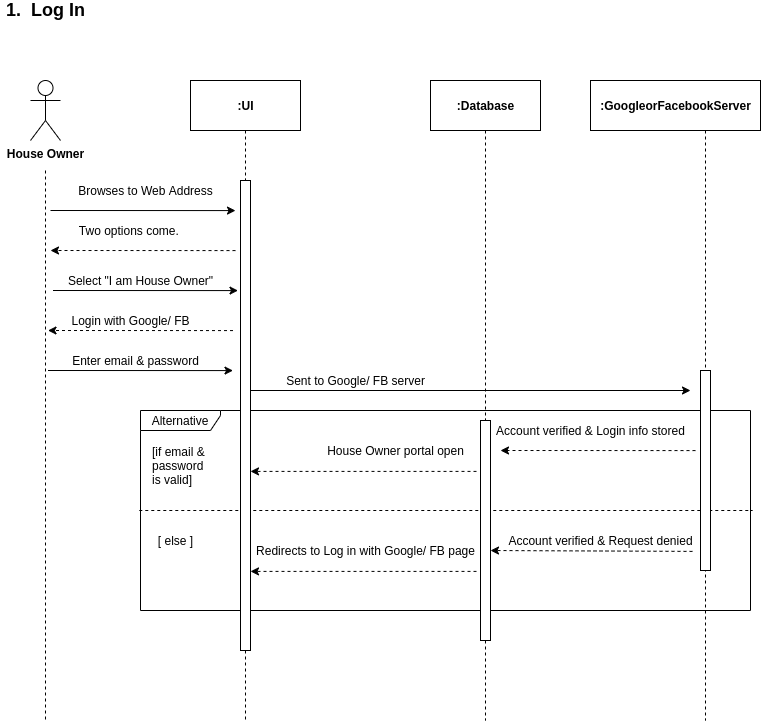

The diagram above was exported from draw.io. Its source (the exported page's mxGraphModel, read from the mxfile embedded in the PNG):
<mxGraphModel dx="868" dy="504" grid="1" gridSize="10" guides="1" tooltips="1" connect="1" arrows="1" fold="1" page="1" pageScale="1" pageWidth="850" pageHeight="1100" math="0" shadow="0">
  <root>
    <mxCell id="0" />
    <mxCell id="1" parent="0" />
    <mxCell id="Dg1wA7ER9GjgltAIQwPO-1" value="" style="endArrow=none;dashed=1;html=1;exitX=-0.002;exitY=0.5;exitDx=0;exitDy=0;exitPerimeter=0;entryX=1.003;entryY=0.5;entryDx=0;entryDy=0;entryPerimeter=0;" parent="1" source="Dg1wA7ER9GjgltAIQwPO-2" target="Dg1wA7ER9GjgltAIQwPO-2" edge="1">
      <mxGeometry width="50" height="50" relative="1" as="geometry">
        <mxPoint x="390" y="570" as="sourcePoint" />
        <mxPoint x="440" y="520" as="targetPoint" />
      </mxGeometry>
    </mxCell>
    <mxCell id="Dg1wA7ER9GjgltAIQwPO-2" value="Alternative" style="shape=umlFrame;whiteSpace=wrap;html=1;width=80;height=20;" parent="1" vertex="1">
      <mxGeometry x="180" y="450" width="610" height="200" as="geometry" />
    </mxCell>
    <mxCell id="Dg1wA7ER9GjgltAIQwPO-3" style="edgeStyle=orthogonalEdgeStyle;rounded=0;orthogonalLoop=1;jettySize=auto;html=1;dashed=1;endArrow=none;endFill=0;" parent="1" edge="1">
      <mxGeometry relative="1" as="geometry">
        <mxPoint x="85" y="761" as="targetPoint" />
        <mxPoint x="85" y="210" as="sourcePoint" />
      </mxGeometry>
    </mxCell>
    <mxCell id="Dg1wA7ER9GjgltAIQwPO-4" value="&lt;b&gt;House&lt;/b&gt; &lt;b&gt;Owner&lt;/b&gt;" style="shape=umlActor;verticalLabelPosition=bottom;verticalAlign=top;html=1;outlineConnect=0;" parent="1" vertex="1">
      <mxGeometry x="70" y="120" width="30" height="60" as="geometry" />
    </mxCell>
    <mxCell id="Dg1wA7ER9GjgltAIQwPO-5" style="edgeStyle=orthogonalEdgeStyle;rounded=0;orthogonalLoop=1;jettySize=auto;html=1;dashed=1;endArrow=none;endFill=0;" parent="1" source="Dg1wA7ER9GjgltAIQwPO-11" edge="1">
      <mxGeometry relative="1" as="geometry">
        <mxPoint x="285" y="760" as="targetPoint" />
        <Array as="points">
          <mxPoint x="285" y="750" />
        </Array>
      </mxGeometry>
    </mxCell>
    <mxCell id="Dg1wA7ER9GjgltAIQwPO-6" value="&lt;b&gt;:UI&lt;/b&gt;" style="html=1;" parent="1" vertex="1">
      <mxGeometry x="230" y="120" width="110" height="50" as="geometry" />
    </mxCell>
    <mxCell id="Dg1wA7ER9GjgltAIQwPO-7" style="edgeStyle=orthogonalEdgeStyle;rounded=0;orthogonalLoop=1;jettySize=auto;html=1;dashed=1;endArrow=none;endFill=0;" parent="1" source="Dg1wA7ER9GjgltAIQwPO-13" edge="1">
      <mxGeometry relative="1" as="geometry">
        <mxPoint x="525" y="760" as="targetPoint" />
      </mxGeometry>
    </mxCell>
    <mxCell id="Dg1wA7ER9GjgltAIQwPO-8" value="&lt;b&gt;:Database&lt;/b&gt;" style="html=1;" parent="1" vertex="1">
      <mxGeometry x="470" y="120" width="110" height="50" as="geometry" />
    </mxCell>
    <mxCell id="Dg1wA7ER9GjgltAIQwPO-9" style="edgeStyle=orthogonalEdgeStyle;rounded=0;orthogonalLoop=1;jettySize=auto;html=1;dashed=1;endArrow=none;endFill=0;exitX=0.5;exitY=1;exitDx=0;exitDy=0;" parent="1" edge="1">
      <mxGeometry relative="1" as="geometry">
        <mxPoint x="745" y="760" as="targetPoint" />
        <mxPoint x="745" y="170" as="sourcePoint" />
        <Array as="points" />
      </mxGeometry>
    </mxCell>
    <mxCell id="Dg1wA7ER9GjgltAIQwPO-10" value="&lt;font style=&quot;font-size: 18px&quot;&gt;&lt;b&gt;1.&amp;nbsp; Log In&lt;/b&gt;&lt;/font&gt;" style="text;html=1;align=center;verticalAlign=middle;resizable=0;points=[];autosize=1;" parent="1" vertex="1">
      <mxGeometry x="40" y="40" width="90" height="20" as="geometry" />
    </mxCell>
    <mxCell id="Dg1wA7ER9GjgltAIQwPO-11" value="" style="html=1;points=[];perimeter=orthogonalPerimeter;" parent="1" vertex="1">
      <mxGeometry x="280" y="220" width="10" height="470" as="geometry" />
    </mxCell>
    <mxCell id="Dg1wA7ER9GjgltAIQwPO-12" style="edgeStyle=orthogonalEdgeStyle;rounded=0;orthogonalLoop=1;jettySize=auto;html=1;dashed=1;endArrow=none;endFill=0;" parent="1" source="Dg1wA7ER9GjgltAIQwPO-6" target="Dg1wA7ER9GjgltAIQwPO-11" edge="1">
      <mxGeometry relative="1" as="geometry">
        <mxPoint x="285" y="760" as="targetPoint" />
        <mxPoint x="285" y="170" as="sourcePoint" />
        <Array as="points" />
      </mxGeometry>
    </mxCell>
    <mxCell id="Dg1wA7ER9GjgltAIQwPO-13" value="" style="html=1;points=[];perimeter=orthogonalPerimeter;" parent="1" vertex="1">
      <mxGeometry x="520" y="460" width="10" height="220" as="geometry" />
    </mxCell>
    <mxCell id="Dg1wA7ER9GjgltAIQwPO-14" style="edgeStyle=orthogonalEdgeStyle;rounded=0;orthogonalLoop=1;jettySize=auto;html=1;dashed=1;endArrow=none;endFill=0;" parent="1" source="Dg1wA7ER9GjgltAIQwPO-8" target="Dg1wA7ER9GjgltAIQwPO-13" edge="1">
      <mxGeometry relative="1" as="geometry">
        <mxPoint x="525" y="740" as="targetPoint" />
        <mxPoint x="525" y="170" as="sourcePoint" />
      </mxGeometry>
    </mxCell>
    <mxCell id="Dg1wA7ER9GjgltAIQwPO-15" value="" style="html=1;points=[];perimeter=orthogonalPerimeter;" parent="1" vertex="1">
      <mxGeometry x="740" y="410" width="10" height="200" as="geometry" />
    </mxCell>
    <mxCell id="Dg1wA7ER9GjgltAIQwPO-16" value="" style="endArrow=classic;html=1;entryX=-0.5;entryY=0.064;entryDx=0;entryDy=0;entryPerimeter=0;" parent="1" target="Dg1wA7ER9GjgltAIQwPO-11" edge="1">
      <mxGeometry width="50" height="50" relative="1" as="geometry">
        <mxPoint x="90" y="250" as="sourcePoint" />
        <mxPoint x="150" y="250" as="targetPoint" />
      </mxGeometry>
    </mxCell>
    <mxCell id="Dg1wA7ER9GjgltAIQwPO-17" value="Browses to Web Address" style="text;html=1;align=center;verticalAlign=middle;resizable=0;points=[];autosize=1;" parent="1" vertex="1">
      <mxGeometry x="110" y="220" width="150" height="20" as="geometry" />
    </mxCell>
    <mxCell id="Dg1wA7ER9GjgltAIQwPO-18" value="" style="endArrow=classic;html=1;entryX=-0.5;entryY=0.064;entryDx=0;entryDy=0;entryPerimeter=0;dashed=1;" parent="1" edge="1">
      <mxGeometry width="50" height="50" relative="1" as="geometry">
        <mxPoint x="275" y="290.08000000000004" as="sourcePoint" />
        <mxPoint x="90" y="290" as="targetPoint" />
      </mxGeometry>
    </mxCell>
    <mxCell id="Dg1wA7ER9GjgltAIQwPO-19" value="Two options come.&amp;nbsp;" style="text;html=1;align=center;verticalAlign=middle;resizable=0;points=[];autosize=1;" parent="1" vertex="1">
      <mxGeometry x="110" y="260" width="120" height="20" as="geometry" />
    </mxCell>
    <mxCell id="Dg1wA7ER9GjgltAIQwPO-20" value="" style="endArrow=classic;html=1;entryX=-0.5;entryY=0.064;entryDx=0;entryDy=0;entryPerimeter=0;" parent="1" edge="1">
      <mxGeometry width="50" height="50" relative="1" as="geometry">
        <mxPoint x="92.5" y="330" as="sourcePoint" />
        <mxPoint x="277.5" y="330.08000000000004" as="targetPoint" />
      </mxGeometry>
    </mxCell>
    <mxCell id="Dg1wA7ER9GjgltAIQwPO-21" value="Select &quot;I am House Owner&quot;" style="text;html=1;align=center;verticalAlign=middle;resizable=0;points=[];autosize=1;" parent="1" vertex="1">
      <mxGeometry x="100" y="310" width="160" height="20" as="geometry" />
    </mxCell>
    <mxCell id="Dg1wA7ER9GjgltAIQwPO-22" value="" style="endArrow=classic;html=1;entryX=-0.5;entryY=0.064;entryDx=0;entryDy=0;entryPerimeter=0;dashed=1;" parent="1" edge="1">
      <mxGeometry width="50" height="50" relative="1" as="geometry">
        <mxPoint x="272.5" y="370.08000000000004" as="sourcePoint" />
        <mxPoint x="87.5" y="370" as="targetPoint" />
      </mxGeometry>
    </mxCell>
    <mxCell id="Dg1wA7ER9GjgltAIQwPO-23" value="Login with Google/ FB" style="text;html=1;align=center;verticalAlign=middle;resizable=0;points=[];autosize=1;" parent="1" vertex="1">
      <mxGeometry x="105" y="350" width="130" height="20" as="geometry" />
    </mxCell>
    <mxCell id="Dg1wA7ER9GjgltAIQwPO-24" value="" style="endArrow=classic;html=1;entryX=-0.5;entryY=0.064;entryDx=0;entryDy=0;entryPerimeter=0;" parent="1" edge="1">
      <mxGeometry width="50" height="50" relative="1" as="geometry">
        <mxPoint x="87.5" y="410" as="sourcePoint" />
        <mxPoint x="272.5" y="410.08000000000004" as="targetPoint" />
      </mxGeometry>
    </mxCell>
    <mxCell id="Dg1wA7ER9GjgltAIQwPO-25" value="Enter email &amp;amp; password" style="text;html=1;align=center;verticalAlign=middle;resizable=0;points=[];autosize=1;" parent="1" vertex="1">
      <mxGeometry x="105" y="390" width="140" height="20" as="geometry" />
    </mxCell>
    <mxCell id="Dg1wA7ER9GjgltAIQwPO-26" value="" style="endArrow=classic;html=1;" parent="1" edge="1">
      <mxGeometry width="50" height="50" relative="1" as="geometry">
        <mxPoint x="290" y="430" as="sourcePoint" />
        <mxPoint x="730" y="430" as="targetPoint" />
      </mxGeometry>
    </mxCell>
    <mxCell id="Dg1wA7ER9GjgltAIQwPO-27" value="Sent to Google/ FB server" style="text;html=1;align=center;verticalAlign=middle;resizable=0;points=[];autosize=1;" parent="1" vertex="1">
      <mxGeometry x="320" y="410" width="150" height="20" as="geometry" />
    </mxCell>
    <mxCell id="Dg1wA7ER9GjgltAIQwPO-28" value="" style="endArrow=classic;html=1;dashed=1;" parent="1" edge="1">
      <mxGeometry width="50" height="50" relative="1" as="geometry">
        <mxPoint x="735" y="490.08000000000004" as="sourcePoint" />
        <mxPoint x="540" y="490" as="targetPoint" />
      </mxGeometry>
    </mxCell>
    <mxCell id="Dg1wA7ER9GjgltAIQwPO-29" value="Account verified &amp;amp; Login info stored" style="text;html=1;align=center;verticalAlign=middle;resizable=0;points=[];autosize=1;" parent="1" vertex="1">
      <mxGeometry x="530" y="460" width="200" height="20" as="geometry" />
    </mxCell>
    <mxCell id="Dg1wA7ER9GjgltAIQwPO-30" value="" style="endArrow=classic;html=1;dashed=1;" parent="1" target="Dg1wA7ER9GjgltAIQwPO-11" edge="1">
      <mxGeometry width="50" height="50" relative="1" as="geometry">
        <mxPoint x="516" y="510.9000000000001" as="sourcePoint" />
        <mxPoint x="314" y="510.00000000000006" as="targetPoint" />
      </mxGeometry>
    </mxCell>
    <mxCell id="Dg1wA7ER9GjgltAIQwPO-31" value="House Owner portal open" style="text;html=1;align=center;verticalAlign=middle;resizable=0;points=[];autosize=1;" parent="1" vertex="1">
      <mxGeometry x="360" y="480" width="150" height="20" as="geometry" />
    </mxCell>
    <mxCell id="Dg1wA7ER9GjgltAIQwPO-32" value="" style="endArrow=classic;html=1;entryX=1.3;entryY=0.594;entryDx=0;entryDy=0;entryPerimeter=0;dashed=1;" parent="1" edge="1">
      <mxGeometry width="50" height="50" relative="1" as="geometry">
        <mxPoint x="732" y="590.9000000000001" as="sourcePoint" />
        <mxPoint x="530" y="590" as="targetPoint" />
      </mxGeometry>
    </mxCell>
    <mxCell id="Dg1wA7ER9GjgltAIQwPO-33" value="Account verified &amp;amp; Request denied" style="text;html=1;align=center;verticalAlign=middle;resizable=0;points=[];autosize=1;" parent="1" vertex="1">
      <mxGeometry x="540" y="570" width="200" height="20" as="geometry" />
    </mxCell>
    <mxCell id="Dg1wA7ER9GjgltAIQwPO-34" value="" style="endArrow=classic;html=1;dashed=1;" parent="1" target="Dg1wA7ER9GjgltAIQwPO-11" edge="1">
      <mxGeometry width="50" height="50" relative="1" as="geometry">
        <mxPoint x="516" y="610.9000000000001" as="sourcePoint" />
        <mxPoint x="314" y="610" as="targetPoint" />
      </mxGeometry>
    </mxCell>
    <mxCell id="Dg1wA7ER9GjgltAIQwPO-35" value="Redirects to Log in with Google/ FB page" style="text;html=1;align=center;verticalAlign=middle;resizable=0;points=[];autosize=1;" parent="1" vertex="1">
      <mxGeometry x="290" y="580" width="230" height="20" as="geometry" />
    </mxCell>
    <mxCell id="Dg1wA7ER9GjgltAIQwPO-36" value="[if email &amp;amp;&lt;br&gt;password&lt;br&gt;is valid]" style="text;html=1;align=left;verticalAlign=middle;resizable=0;points=[];autosize=1;" parent="1" vertex="1">
      <mxGeometry x="190" y="480" width="70" height="50" as="geometry" />
    </mxCell>
    <mxCell id="Dg1wA7ER9GjgltAIQwPO-37" value="[ else ]" style="text;html=1;align=center;verticalAlign=middle;resizable=0;points=[];autosize=1;" parent="1" vertex="1">
      <mxGeometry x="190" y="570" width="50" height="20" as="geometry" />
    </mxCell>
    <mxCell id="Dg1wA7ER9GjgltAIQwPO-38" value="&lt;b&gt;:GoogleorFacebookServer&lt;/b&gt;" style="html=1;" parent="1" vertex="1">
      <mxGeometry x="630" y="120" width="170" height="50" as="geometry" />
    </mxCell>
  </root>
</mxGraphModel>